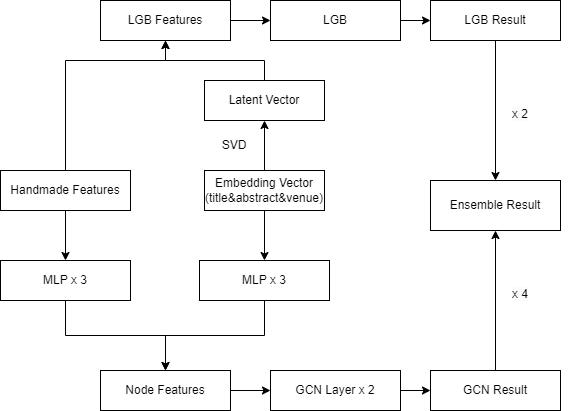

The diagram above was exported from draw.io. Its source (the exported page's mxGraphModel, read from the mxfile embedded in the PNG):
<mxGraphModel dx="1434" dy="866" grid="0" gridSize="10" guides="1" tooltips="1" connect="1" arrows="1" fold="1" page="1" pageScale="1" pageWidth="827" pageHeight="1169" background="#ffffff" math="0" shadow="0">
  <root>
    <mxCell id="0" />
    <mxCell id="1" parent="0" />
    <mxCell id="mYlf33RR1rQYsqbtBott-3" value="" style="edgeStyle=orthogonalEdgeStyle;rounded=0;orthogonalLoop=1;jettySize=auto;html=1;" edge="1" parent="1" source="PiZcBXR-WxLXkXhK2dYB-92" target="mYlf33RR1rQYsqbtBott-2">
      <mxGeometry relative="1" as="geometry">
        <Array as="points">
          <mxPoint x="155" y="70" />
          <mxPoint x="255" y="70" />
        </Array>
      </mxGeometry>
    </mxCell>
    <mxCell id="mYlf33RR1rQYsqbtBott-16" value="" style="edgeStyle=orthogonalEdgeStyle;rounded=0;orthogonalLoop=1;jettySize=auto;html=1;" edge="1" parent="1" source="PiZcBXR-WxLXkXhK2dYB-92" target="mYlf33RR1rQYsqbtBott-14">
      <mxGeometry relative="1" as="geometry" />
    </mxCell>
    <mxCell id="PiZcBXR-WxLXkXhK2dYB-92" value="Handmade Features" style="rounded=0;whiteSpace=wrap;html=1;" parent="1" vertex="1">
      <mxGeometry x="90" y="180" width="130" height="40" as="geometry" />
    </mxCell>
    <mxCell id="mYlf33RR1rQYsqbtBott-8" value="" style="edgeStyle=orthogonalEdgeStyle;rounded=0;orthogonalLoop=1;jettySize=auto;html=1;" edge="1" parent="1" source="mYlf33RR1rQYsqbtBott-1" target="mYlf33RR1rQYsqbtBott-7">
      <mxGeometry relative="1" as="geometry" />
    </mxCell>
    <mxCell id="mYlf33RR1rQYsqbtBott-17" value="" style="edgeStyle=orthogonalEdgeStyle;rounded=0;orthogonalLoop=1;jettySize=auto;html=1;" edge="1" parent="1" source="mYlf33RR1rQYsqbtBott-1" target="mYlf33RR1rQYsqbtBott-15">
      <mxGeometry relative="1" as="geometry" />
    </mxCell>
    <mxCell id="mYlf33RR1rQYsqbtBott-1" value="Embedding Vector&lt;div&gt;(title&amp;amp;abstract&amp;amp;venue)&lt;/div&gt;" style="rounded=0;whiteSpace=wrap;html=1;" vertex="1" parent="1">
      <mxGeometry x="294" y="180" width="120" height="40" as="geometry" />
    </mxCell>
    <mxCell id="mYlf33RR1rQYsqbtBott-23" value="" style="edgeStyle=orthogonalEdgeStyle;rounded=0;orthogonalLoop=1;jettySize=auto;html=1;" edge="1" parent="1" source="mYlf33RR1rQYsqbtBott-2" target="mYlf33RR1rQYsqbtBott-22">
      <mxGeometry relative="1" as="geometry" />
    </mxCell>
    <mxCell id="mYlf33RR1rQYsqbtBott-2" value="LGB Features" style="rounded=0;whiteSpace=wrap;html=1;" vertex="1" parent="1">
      <mxGeometry x="190" y="10" width="130" height="40" as="geometry" />
    </mxCell>
    <mxCell id="mYlf33RR1rQYsqbtBott-10" value="" style="edgeStyle=orthogonalEdgeStyle;rounded=0;orthogonalLoop=1;jettySize=auto;html=1;" edge="1" parent="1" source="mYlf33RR1rQYsqbtBott-7" target="mYlf33RR1rQYsqbtBott-2">
      <mxGeometry relative="1" as="geometry" />
    </mxCell>
    <mxCell id="mYlf33RR1rQYsqbtBott-7" value="Latent Vector" style="rounded=0;whiteSpace=wrap;html=1;" vertex="1" parent="1">
      <mxGeometry x="294" y="90" width="120" height="40" as="geometry" />
    </mxCell>
    <mxCell id="mYlf33RR1rQYsqbtBott-9" value="SVD" style="text;html=1;align=center;verticalAlign=middle;whiteSpace=wrap;rounded=0;" vertex="1" parent="1">
      <mxGeometry x="294" y="140" width="60" height="30" as="geometry" />
    </mxCell>
    <mxCell id="mYlf33RR1rQYsqbtBott-25" value="" style="edgeStyle=orthogonalEdgeStyle;rounded=0;orthogonalLoop=1;jettySize=auto;html=1;" edge="1" parent="1" source="mYlf33RR1rQYsqbtBott-11" target="mYlf33RR1rQYsqbtBott-24">
      <mxGeometry relative="1" as="geometry" />
    </mxCell>
    <mxCell id="mYlf33RR1rQYsqbtBott-11" value="Node Features" style="rounded=0;whiteSpace=wrap;html=1;" vertex="1" parent="1">
      <mxGeometry x="190" y="380" width="130" height="40" as="geometry" />
    </mxCell>
    <mxCell id="mYlf33RR1rQYsqbtBott-18" value="" style="edgeStyle=orthogonalEdgeStyle;rounded=0;orthogonalLoop=1;jettySize=auto;html=1;" edge="1" parent="1" source="mYlf33RR1rQYsqbtBott-14" target="mYlf33RR1rQYsqbtBott-11">
      <mxGeometry relative="1" as="geometry" />
    </mxCell>
    <mxCell id="mYlf33RR1rQYsqbtBott-14" value="MLP x 3" style="rounded=0;whiteSpace=wrap;html=1;" vertex="1" parent="1">
      <mxGeometry x="90" y="270" width="130" height="40" as="geometry" />
    </mxCell>
    <mxCell id="mYlf33RR1rQYsqbtBott-19" value="" style="edgeStyle=orthogonalEdgeStyle;rounded=0;orthogonalLoop=1;jettySize=auto;html=1;" edge="1" parent="1" source="mYlf33RR1rQYsqbtBott-15" target="mYlf33RR1rQYsqbtBott-11">
      <mxGeometry relative="1" as="geometry" />
    </mxCell>
    <mxCell id="mYlf33RR1rQYsqbtBott-15" value="MLP x 3" style="rounded=0;whiteSpace=wrap;html=1;" vertex="1" parent="1">
      <mxGeometry x="289" y="270" width="130" height="40" as="geometry" />
    </mxCell>
    <mxCell id="mYlf33RR1rQYsqbtBott-34" value="" style="edgeStyle=orthogonalEdgeStyle;rounded=0;orthogonalLoop=1;jettySize=auto;html=1;" edge="1" parent="1" source="mYlf33RR1rQYsqbtBott-22" target="mYlf33RR1rQYsqbtBott-33">
      <mxGeometry relative="1" as="geometry" />
    </mxCell>
    <mxCell id="mYlf33RR1rQYsqbtBott-22" value="LGB" style="rounded=0;whiteSpace=wrap;html=1;" vertex="1" parent="1">
      <mxGeometry x="360" y="10" width="130" height="40" as="geometry" />
    </mxCell>
    <mxCell id="mYlf33RR1rQYsqbtBott-36" value="" style="edgeStyle=orthogonalEdgeStyle;rounded=0;orthogonalLoop=1;jettySize=auto;html=1;" edge="1" parent="1" source="mYlf33RR1rQYsqbtBott-24" target="mYlf33RR1rQYsqbtBott-35">
      <mxGeometry relative="1" as="geometry" />
    </mxCell>
    <mxCell id="mYlf33RR1rQYsqbtBott-24" value="GCN Layer x 2" style="rounded=0;whiteSpace=wrap;html=1;" vertex="1" parent="1">
      <mxGeometry x="360" y="380" width="130" height="40" as="geometry" />
    </mxCell>
    <mxCell id="mYlf33RR1rQYsqbtBott-38" value="" style="edgeStyle=orthogonalEdgeStyle;rounded=0;orthogonalLoop=1;jettySize=auto;html=1;" edge="1" parent="1" source="mYlf33RR1rQYsqbtBott-33" target="mYlf33RR1rQYsqbtBott-37">
      <mxGeometry relative="1" as="geometry" />
    </mxCell>
    <mxCell id="mYlf33RR1rQYsqbtBott-33" value="LGB Result" style="rounded=0;whiteSpace=wrap;html=1;" vertex="1" parent="1">
      <mxGeometry x="520" y="10" width="130" height="40" as="geometry" />
    </mxCell>
    <mxCell id="mYlf33RR1rQYsqbtBott-41" value="" style="edgeStyle=orthogonalEdgeStyle;rounded=0;orthogonalLoop=1;jettySize=auto;html=1;entryX=0.5;entryY=1;entryDx=0;entryDy=0;" edge="1" parent="1" source="mYlf33RR1rQYsqbtBott-35" target="mYlf33RR1rQYsqbtBott-37">
      <mxGeometry relative="1" as="geometry">
        <mxPoint x="585" y="300" as="targetPoint" />
      </mxGeometry>
    </mxCell>
    <mxCell id="mYlf33RR1rQYsqbtBott-35" value="GCN Result" style="rounded=0;whiteSpace=wrap;html=1;" vertex="1" parent="1">
      <mxGeometry x="520" y="380" width="130" height="40" as="geometry" />
    </mxCell>
    <mxCell id="mYlf33RR1rQYsqbtBott-37" value="&lt;span style=&quot;white-space: pre;&quot; data-slate-fragment=&quot;JTVCJTdCJTIydHlwZSUyMiUzQSUyMnBhcmFncmFwaCUyMiUyQyUyMmNoaWxkcmVuJTIyJTNBJTVCJTdCJTIyaWQlMjIlM0ElMjIxejlQazNXd0pWJTIyJTJDJTIycGFyYUlkeCUyMiUzQTElMkMlMjJzcmMlMjIlM0ElMjJlbnNlbWJsZSUyMHJlc3VsdCUyMiUyQyUyMmRzdCUyMiUzQSUyMiVFOSU5QiU4NiVFNSU5MCU4OCVFNyVCQiU5MyVFNiU5RSU5QyUyMiUyQyUyMm1ldGFkYXRhJTIyJTNBJTIyJTIyJTJDJTIybWV0YURhdGElMjIlM0ElNUIlNUQlMkMlMjJ0ZXh0JTIyJTNBJTIyZW5zZW1ibGUlMjByZXN1bHQlMjIlN0QlNUQlN0QlNUQ=&quot;&gt;Ensemble Result&lt;/span&gt;" style="rounded=0;whiteSpace=wrap;html=1;" vertex="1" parent="1">
      <mxGeometry x="520" y="190" width="130" height="50" as="geometry" />
    </mxCell>
    <mxCell id="mYlf33RR1rQYsqbtBott-39" value="&lt;span style=&quot;color: rgb(0, 0, 0); font-family: Helvetica; font-size: 12px; font-style: normal; font-variant-ligatures: normal; font-variant-caps: normal; font-weight: 400; letter-spacing: normal; orphans: 2; text-align: center; text-indent: 0px; text-transform: none; widows: 2; word-spacing: 0px; -webkit-text-stroke-width: 0px; white-space: normal; background-color: rgb(251, 251, 251); text-decoration-thickness: initial; text-decoration-style: initial; text-decoration-color: initial; display: inline !important; float: none;&quot;&gt;x 2&lt;/span&gt;" style="text;whiteSpace=wrap;html=1;" vertex="1" parent="1">
      <mxGeometry x="600" y="110" width="60" height="40" as="geometry" />
    </mxCell>
    <mxCell id="mYlf33RR1rQYsqbtBott-42" value="&lt;span style=&quot;color: rgb(0, 0, 0); font-family: Helvetica; font-size: 12px; font-style: normal; font-variant-ligatures: normal; font-variant-caps: normal; font-weight: 400; letter-spacing: normal; orphans: 2; text-align: center; text-indent: 0px; text-transform: none; widows: 2; word-spacing: 0px; -webkit-text-stroke-width: 0px; white-space: normal; background-color: rgb(251, 251, 251); text-decoration-thickness: initial; text-decoration-style: initial; text-decoration-color: initial; display: inline !important; float: none;&quot;&gt;x 4&lt;/span&gt;" style="text;whiteSpace=wrap;html=1;" vertex="1" parent="1">
      <mxGeometry x="600" y="290" width="50" height="40" as="geometry" />
    </mxCell>
  </root>
</mxGraphModel>